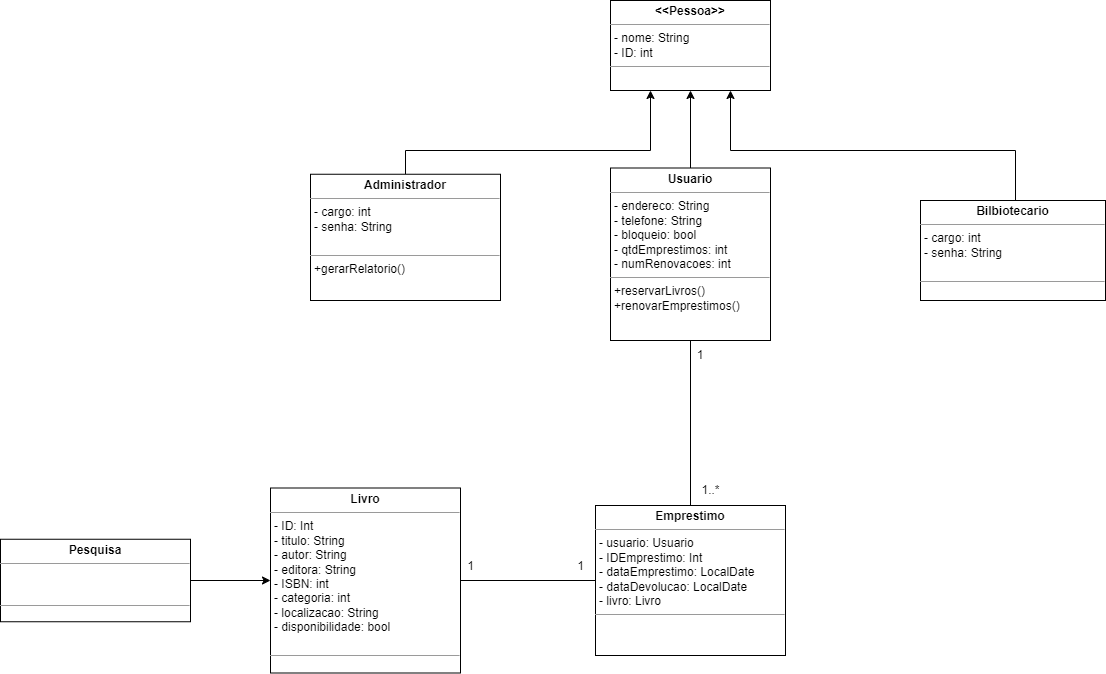

The diagram above was exported from draw.io. Its source (the exported page's mxGraphModel, read from the mxfile embedded in the PNG):
<mxGraphModel dx="1674" dy="778" grid="1" gridSize="10" guides="1" tooltips="1" connect="1" arrows="1" fold="1" page="1" pageScale="1" pageWidth="827" pageHeight="1169" math="0" shadow="0">
  <root>
    <mxCell id="0" />
    <mxCell id="1" parent="0" />
    <mxCell id="XIVDfWdam92owuvB1Ah2-36" style="edgeStyle=orthogonalEdgeStyle;rounded=0;orthogonalLoop=1;jettySize=auto;html=1;entryX=0.75;entryY=1;entryDx=0;entryDy=0;" parent="1" source="6m8vaCrCu-Zy7wLhndau-13" target="XIVDfWdam92owuvB1Ah2-12" edge="1">
      <mxGeometry relative="1" as="geometry">
        <Array as="points">
          <mxPoint x="1225" y="390" />
          <mxPoint x="940" y="390" />
        </Array>
      </mxGeometry>
    </mxCell>
    <mxCell id="6m8vaCrCu-Zy7wLhndau-13" value="&lt;p style=&quot;margin:0px;margin-top:4px;text-align:center;&quot;&gt;&lt;b&gt;Bilbiotecario&lt;/b&gt;&lt;/p&gt;&lt;hr size=&quot;1&quot;&gt;&lt;p style=&quot;border-color: var(--border-color); margin: 0px 0px 0px 4px;&quot;&gt;- cargo: int&lt;br style=&quot;border-color: var(--border-color);&quot;&gt;&lt;/p&gt;&lt;p style=&quot;border-color: var(--border-color); margin: 0px 0px 0px 4px;&quot;&gt;- senha: String&lt;/p&gt;&lt;p style=&quot;margin:0px;margin-left:4px;&quot;&gt;&lt;br&gt;&lt;/p&gt;&lt;hr size=&quot;1&quot;&gt;&lt;p style=&quot;margin:0px;margin-left:4px;&quot;&gt;&lt;br&gt;&lt;/p&gt;&lt;p style=&quot;margin:0px;margin-left:4px;&quot;&gt;&lt;br&gt;&lt;/p&gt;&lt;p style=&quot;margin:0px;margin-left:4px;&quot;&gt;&lt;br&gt;&lt;/p&gt;&lt;p style=&quot;margin:0px;margin-left:4px;&quot;&gt;&lt;br&gt;&lt;/p&gt;&lt;p style=&quot;margin:0px;margin-left:4px;&quot;&gt;&lt;br&gt;&lt;/p&gt;" style="verticalAlign=top;align=left;overflow=fill;fontSize=12;fontFamily=Helvetica;html=1;whiteSpace=wrap;" parent="1" vertex="1">
      <mxGeometry x="1130" y="440" width="185" height="100" as="geometry" />
    </mxCell>
    <mxCell id="XIVDfWdam92owuvB1Ah2-33" style="edgeStyle=orthogonalEdgeStyle;rounded=0;orthogonalLoop=1;jettySize=auto;html=1;entryX=0.25;entryY=1;entryDx=0;entryDy=0;" parent="1" source="AwV96xzEcBKoLWuDhoIe-1" target="XIVDfWdam92owuvB1Ah2-12" edge="1">
      <mxGeometry relative="1" as="geometry">
        <Array as="points">
          <mxPoint x="615" y="390" />
          <mxPoint x="860" y="390" />
        </Array>
      </mxGeometry>
    </mxCell>
    <mxCell id="AwV96xzEcBKoLWuDhoIe-1" value="&lt;p style=&quot;margin:0px;margin-top:4px;text-align:center;&quot;&gt;&lt;b&gt;Administrador&lt;/b&gt;&lt;/p&gt;&lt;hr size=&quot;1&quot;&gt;&lt;p style=&quot;margin:0px;margin-left:4px;&quot;&gt;&lt;span style=&quot;background-color: initial;&quot;&gt;- cargo: int&lt;/span&gt;&lt;br&gt;&lt;/p&gt;&lt;p style=&quot;margin:0px;margin-left:4px;&quot;&gt;- senha: String&lt;/p&gt;&lt;p style=&quot;margin:0px;margin-left:4px;&quot;&gt;&lt;br&gt;&lt;/p&gt;&lt;hr size=&quot;1&quot;&gt;&lt;p style=&quot;margin:0px;margin-left:4px;&quot;&gt;&lt;span style=&quot;background-color: initial;&quot;&gt;+gerarRelatorio()&lt;/span&gt;&lt;br&gt;&lt;/p&gt;&lt;p style=&quot;margin:0px;margin-left:4px;&quot;&gt;&lt;br&gt;&lt;/p&gt;&lt;p style=&quot;margin:0px;margin-left:4px;&quot;&gt;&lt;br&gt;&lt;/p&gt;" style="verticalAlign=top;align=left;overflow=fill;fontSize=12;fontFamily=Helvetica;html=1;whiteSpace=wrap;" parent="1" vertex="1">
      <mxGeometry x="520" y="413.75" width="190" height="126.25" as="geometry" />
    </mxCell>
    <mxCell id="j9pM5-I2BpVEP1pMD7NT-4" value="&lt;p style=&quot;margin:0px;margin-top:4px;text-align:center;&quot;&gt;&lt;b&gt;Emprestimo&lt;/b&gt;&lt;/p&gt;&lt;hr size=&quot;1&quot;&gt;&lt;p style=&quot;margin:0px;margin-left:4px;&quot;&gt;&lt;span style=&quot;background-color: initial;&quot;&gt;- usuario: Usuario&lt;/span&gt;&lt;/p&gt;&lt;p style=&quot;margin:0px;margin-left:4px;&quot;&gt;- IDEmprestimo: Int&lt;/p&gt;&lt;p style=&quot;margin:0px;margin-left:4px;&quot;&gt;- dataEmprestimo: LocalDate&lt;/p&gt;&lt;p style=&quot;margin:0px;margin-left:4px;&quot;&gt;- dataDevolucao: LocalDate&lt;/p&gt;&lt;p style=&quot;margin:0px;margin-left:4px;&quot;&gt;- livro: Livro&lt;/p&gt;&lt;hr size=&quot;1&quot;&gt;&lt;p style=&quot;margin:0px;margin-left:4px;&quot;&gt;&lt;br&gt;&lt;/p&gt;&lt;p style=&quot;margin:0px;margin-left:4px;&quot;&gt;&lt;br&gt;&lt;/p&gt;" style="verticalAlign=top;align=left;overflow=fill;fontSize=12;fontFamily=Helvetica;html=1;whiteSpace=wrap;" parent="1" vertex="1">
      <mxGeometry x="805" y="745" width="190" height="150" as="geometry" />
    </mxCell>
    <mxCell id="XIVDfWdam92owuvB1Ah2-12" value="&lt;p style=&quot;margin: 4px 0px 0px; text-align: center;&quot;&gt;&lt;b&gt;&amp;lt;&amp;lt;Pessoa&amp;gt;&amp;gt;&lt;/b&gt;&lt;/p&gt;&lt;hr size=&quot;1&quot;&gt;&lt;p style=&quot;margin:0px;margin-left:4px;&quot;&gt;- nome: String&lt;/p&gt;&lt;p style=&quot;margin:0px;margin-left:4px;&quot;&gt;- ID: int&lt;/p&gt;&lt;hr size=&quot;1&quot;&gt;&lt;p style=&quot;border-color: var(--border-color); margin: 0px 0px 0px 4px;&quot;&gt;&lt;br&gt;&lt;/p&gt;" style="verticalAlign=top;align=left;overflow=fill;fontSize=12;fontFamily=Helvetica;html=1;whiteSpace=wrap;" parent="1" vertex="1">
      <mxGeometry x="820" y="240" width="160" height="90" as="geometry" />
    </mxCell>
    <mxCell id="XIVDfWdam92owuvB1Ah2-35" style="edgeStyle=orthogonalEdgeStyle;rounded=0;orthogonalLoop=1;jettySize=auto;html=1;entryX=0.5;entryY=1;entryDx=0;entryDy=0;" parent="1" source="XIVDfWdam92owuvB1Ah2-14" target="XIVDfWdam92owuvB1Ah2-12" edge="1">
      <mxGeometry relative="1" as="geometry" />
    </mxCell>
    <mxCell id="XIVDfWdam92owuvB1Ah2-14" value="&lt;p style=&quot;margin: 4px 0px 0px; text-align: center;&quot;&gt;&lt;b&gt;Usuario&lt;/b&gt;&lt;/p&gt;&lt;hr size=&quot;1&quot;&gt;&lt;p style=&quot;margin:0px;margin-left:4px;&quot;&gt;&lt;span style=&quot;background-color: initial;&quot;&gt;- endereco: String&lt;/span&gt;&lt;/p&gt;&lt;p style=&quot;border-color: var(--border-color); margin: 0px 0px 0px 4px;&quot;&gt;- telefone: String&lt;br style=&quot;border-color: var(--border-color);&quot;&gt;&lt;/p&gt;&lt;p style=&quot;border-color: var(--border-color); margin: 0px 0px 0px 4px;&quot;&gt;- bloqueio: bool&lt;/p&gt;&lt;p style=&quot;border-color: var(--border-color); margin: 0px 0px 0px 4px;&quot;&gt;- qtdEmprestimos: int&lt;/p&gt;&lt;p style=&quot;border-color: var(--border-color); margin: 0px 0px 0px 4px;&quot;&gt;- numRenovacoes: int&lt;/p&gt;&lt;hr size=&quot;1&quot;&gt;&lt;p style=&quot;border-color: var(--border-color); margin: 0px 0px 0px 4px;&quot;&gt;&lt;span style=&quot;background-color: initial;&quot;&gt;+reservarLivros()&lt;/span&gt;&lt;br&gt;&lt;/p&gt;&lt;p style=&quot;border-color: var(--border-color); margin: 0px 0px 0px 4px;&quot;&gt;+renovarEmprestimos()&lt;/p&gt;&lt;p style=&quot;margin:0px;margin-left:4px;&quot;&gt;&lt;br&gt;&lt;/p&gt;&lt;p style=&quot;margin:0px;margin-left:4px;&quot;&gt;&lt;br&gt;&lt;/p&gt;&lt;p style=&quot;margin:0px;margin-left:4px;&quot;&gt;&lt;br&gt;&lt;/p&gt;&lt;p style=&quot;margin:0px;margin-left:4px;&quot;&gt;&lt;br&gt;&lt;/p&gt;&lt;p style=&quot;margin:0px;margin-left:4px;&quot;&gt;&lt;br&gt;&lt;/p&gt;" style="verticalAlign=top;align=left;overflow=fill;fontSize=12;fontFamily=Helvetica;html=1;whiteSpace=wrap;" parent="1" vertex="1">
      <mxGeometry x="820" y="407.5" width="160" height="172.5" as="geometry" />
    </mxCell>
    <mxCell id="XIVDfWdam92owuvB1Ah2-16" value="&lt;p style=&quot;margin:0px;margin-top:4px;text-align:center;&quot;&gt;&lt;b&gt;Livro&lt;/b&gt;&lt;/p&gt;&lt;hr size=&quot;1&quot;&gt;&lt;p style=&quot;margin:0px;margin-left:4px;&quot;&gt;- ID: Int&lt;/p&gt;&lt;p style=&quot;margin:0px;margin-left:4px;&quot;&gt;- titulo: String&lt;/p&gt;&lt;p style=&quot;margin:0px;margin-left:4px;&quot;&gt;- autor: String&lt;/p&gt;&lt;p style=&quot;margin:0px;margin-left:4px;&quot;&gt;- editora: String&lt;/p&gt;&lt;p style=&quot;margin:0px;margin-left:4px;&quot;&gt;- ISBN: int&lt;/p&gt;&lt;p style=&quot;margin:0px;margin-left:4px;&quot;&gt;- categoria: int&lt;/p&gt;&lt;p style=&quot;margin:0px;margin-left:4px;&quot;&gt;- localizacao: String&lt;/p&gt;&lt;p style=&quot;margin:0px;margin-left:4px;&quot;&gt;- disponibilidade: bool&lt;/p&gt;&lt;p style=&quot;margin:0px;margin-left:4px;&quot;&gt;&lt;br&gt;&lt;/p&gt;&lt;hr size=&quot;1&quot;&gt;&lt;p style=&quot;margin:0px;margin-left:4px;&quot;&gt;&lt;br&gt;&lt;/p&gt;" style="verticalAlign=top;align=left;overflow=fill;fontSize=12;fontFamily=Helvetica;html=1;whiteSpace=wrap;" parent="1" vertex="1">
      <mxGeometry x="480" y="727.5" width="190" height="185" as="geometry" />
    </mxCell>
    <mxCell id="tCUQu3F6O76JtFSTJXYQ-1" value="" style="endArrow=none;html=1;rounded=0;entryX=0;entryY=0.5;entryDx=0;entryDy=0;exitX=1;exitY=0.5;exitDx=0;exitDy=0;" parent="1" source="XIVDfWdam92owuvB1Ah2-16" target="j9pM5-I2BpVEP1pMD7NT-4" edge="1">
      <mxGeometry width="50" height="50" relative="1" as="geometry">
        <mxPoint x="470" y="712.5" as="sourcePoint" />
        <mxPoint x="520" y="662.5" as="targetPoint" />
      </mxGeometry>
    </mxCell>
    <mxCell id="tCUQu3F6O76JtFSTJXYQ-2" value="1" style="text;html=1;align=center;verticalAlign=middle;resizable=0;points=[];autosize=1;strokeColor=none;fillColor=none;" parent="1" vertex="1">
      <mxGeometry x="775" y="790.5" width="30" height="30" as="geometry" />
    </mxCell>
    <mxCell id="tCUQu3F6O76JtFSTJXYQ-3" value="1" style="text;html=1;align=center;verticalAlign=middle;resizable=0;points=[];autosize=1;strokeColor=none;fillColor=none;" parent="1" vertex="1">
      <mxGeometry x="665" y="790.5" width="30" height="30" as="geometry" />
    </mxCell>
    <mxCell id="tCUQu3F6O76JtFSTJXYQ-4" value="" style="endArrow=none;html=1;rounded=0;entryX=0.5;entryY=1;entryDx=0;entryDy=0;exitX=0.5;exitY=0;exitDx=0;exitDy=0;" parent="1" source="j9pM5-I2BpVEP1pMD7NT-4" target="XIVDfWdam92owuvB1Ah2-14" edge="1">
      <mxGeometry width="50" height="50" relative="1" as="geometry">
        <mxPoint x="800" y="630" as="sourcePoint" />
        <mxPoint x="850" y="580" as="targetPoint" />
      </mxGeometry>
    </mxCell>
    <mxCell id="tCUQu3F6O76JtFSTJXYQ-5" value="1" style="text;html=1;strokeColor=none;fillColor=none;align=center;verticalAlign=middle;whiteSpace=wrap;rounded=0;" parent="1" vertex="1">
      <mxGeometry x="880" y="580" width="60" height="30" as="geometry" />
    </mxCell>
    <mxCell id="tCUQu3F6O76JtFSTJXYQ-6" value="1..*" style="text;html=1;align=center;verticalAlign=middle;resizable=0;points=[];autosize=1;strokeColor=none;fillColor=none;" parent="1" vertex="1">
      <mxGeometry x="900" y="715" width="40" height="30" as="geometry" />
    </mxCell>
    <mxCell id="KDWZVKZ2XV_Q8UvAVVLW-1" value="&lt;p style=&quot;margin:0px;margin-top:4px;text-align:center;&quot;&gt;&lt;b&gt;Pesquisa&lt;/b&gt;&lt;/p&gt;&lt;hr size=&quot;1&quot;&gt;&lt;p style=&quot;margin:0px;margin-left:4px;&quot;&gt;&lt;br&gt;&lt;/p&gt;&lt;p style=&quot;margin:0px;margin-left:4px;&quot;&gt;&lt;br&gt;&lt;/p&gt;&lt;hr size=&quot;1&quot;&gt;&lt;p style=&quot;margin:0px;margin-left:4px;&quot;&gt;&lt;br&gt;&lt;/p&gt;" style="verticalAlign=top;align=left;overflow=fill;fontSize=12;fontFamily=Helvetica;html=1;whiteSpace=wrap;" parent="1" vertex="1">
      <mxGeometry x="210" y="778.75" width="190" height="82.5" as="geometry" />
    </mxCell>
    <mxCell id="KDWZVKZ2XV_Q8UvAVVLW-2" value="" style="endArrow=classic;html=1;rounded=0;exitX=1;exitY=0.5;exitDx=0;exitDy=0;entryX=0;entryY=0.5;entryDx=0;entryDy=0;" parent="1" source="KDWZVKZ2XV_Q8UvAVVLW-1" target="XIVDfWdam92owuvB1Ah2-16" edge="1">
      <mxGeometry width="50" height="50" relative="1" as="geometry">
        <mxPoint x="800" y="730" as="sourcePoint" />
        <mxPoint x="850" y="680" as="targetPoint" />
      </mxGeometry>
    </mxCell>
  </root>
</mxGraphModel>